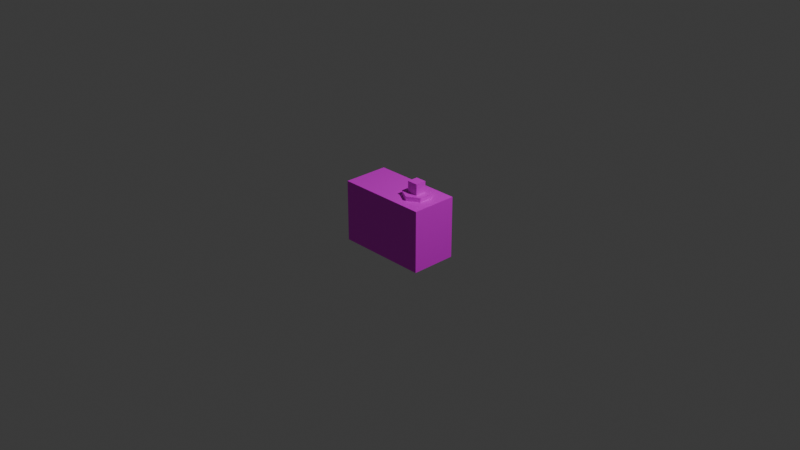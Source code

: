 # Source: Tower.blend  (saved by Blender 4.4.32; exported with 4.5.12 LTS)
import bpy
from mathutils import Matrix  # noqa: F401  (used for matrix-valued properties, if any)

bpy.ops.wm.read_factory_settings(use_empty=True)
scene = bpy.context.scene
scene.name = 'Scene'

# ---- collections
col_collection = bpy.data.collections.new('Collection'); scene.collection.children.link(col_collection)

# ---- images (referenced by path relative to the original .blend; pixels are not part of the script)
import os
ASSET_DIR = os.environ.get("B2B_ASSET_DIR", "")  # directory of the original .blend (textures are referenced by path, not embedded)
HERE = os.path.dirname(os.path.abspath(__file__))  # packed textures are extracted next to this script under _unpacked/

def load_image(name, relpath, width, height, colorspace="sRGB"):
    """Load a texture the original file referenced (path relative to the .blend, or extracted next to this script)."""
    p = next((c for c in (os.path.join(HERE, relpath), os.path.join(ASSET_DIR, relpath)) if relpath and os.path.exists(c)), "")
    if p:
        img = bpy.data.images.load(p, check_existing=True)
        img.name = name
    else:  # same state as the original file: an image datablock whose file is absent (Cycles renders it pink)
        img = bpy.data.images.new(name, width, height)
        img.source = "FILE"
        img.filepath = "//" + (relpath or name)
    img.colorspace_settings.name = colorspace
    return img
img_tower_png = load_image('Tower.png', 'Tower.png', 1024, 1024, 'sRGB')

# ---- materials (node trees are filled in below, after node groups)
mat_material = bpy.data.materials.new('Material')
mat_material.alpha_threshold = 0.0
mat_material.roughness = 0.5
mat_material.line_color = (0.0, 0.0, 0.0, 1.0)

# ---- material node trees
mat_material.use_nodes = True; mat_material.node_tree.nodes.clear()
_N = mat_material.node_tree.nodes; _L = mat_material.node_tree.links
n0 = _N.new('ShaderNodeOutputMaterial'); n0.name = 'Material Output'; n0.location = (300, 300)
n1 = _N.new('ShaderNodeBsdfPrincipled'); n1.name = 'Principled BSDF'; n1.location = (10, 300)
n1.inputs[3].default_value = 1.45
n2 = _N.new('ShaderNodeTexImage'); n2.name = '画像テクスチャ'; n2.location = (-280, 275)
n2.image = img_tower_png
_L.new(n1.outputs[0], n0.inputs[0])
_L.new(n2.outputs[0], n1.inputs[0])
n0.is_active_output = True

# ---- world
world_world = bpy.data.worlds.new('World'); scene.world = world_world
world_world.use_nodes = True; world_world.node_tree.nodes.clear()
_N = world_world.node_tree.nodes; _L = world_world.node_tree.links
n0 = _N.new('ShaderNodeOutputWorld'); n0.name = 'World Output'; n0.location = (300, 300)
n1 = _N.new('ShaderNodeBackground'); n1.name = 'Background'; n1.location = (10, 300)
n1.inputs[0].default_value = (0.05088, 0.05088, 0.05088, 1.0)
_L.new(n1.outputs[0], n0.inputs[0])
n0.is_active_output = True
world_world.color = (0.05088, 0.05088, 0.05088)
world_world.sun_shadow_jitter_overblur = 0.0

# ---- cameras
cam_camera = bpy.data.cameras.new('Camera')
cam_camera.clip_end = 100.0
cam_camera.ortho_scale = 7.314

# ---- lights
light_light = bpy.data.lights.new('Light', 'POINT')
light_light.energy = 1000.0
light_light.shadow_soft_size = 0.1

# ---- meshes
me_cube = bpy.data.meshes.new('Cube')
me_cube.from_pydata([(0.5, 0.25, 0.3333), (0.5, 0.25, -0.3333), (0.5, -0.25, 0.3333), (0.5, -0.25, -0.3333), (-0.5, 0.25, 0.3333), (-0.5, 0.25, -0.3333), (-0.5, -0.25, 0.3333), (-0.5, -0.25, -0.3333), (0.25, 0.15, 0.3305), (0.3799, 0.075, 0.3305), (0.25, 0.15, 0.3805), (0.1201, 0.075, 0.3305), (0.1201, -0.075, 0.3305), (0.1201, 0.075, 0.3805), (0.1201, -0.075, 0.3805), (0.25, -0.15, 0.3805), (0.3799, -0.075, 0.3805), (0.25, -0.15, 0.3305), (0.3799, -0.075, 0.3305), (0.3799, 0.075, 0.3805), (0.19, -0.06, 0.38), (0.19, 0.06, 0.38), (0.19, -0.06, 0.5), (0.31, -0.06, 0.38), (0.31, 0.06, 0.38), (0.31, -0.06, 0.5), (0.31, 0.06, 0.5), (0.19, 0.06, 0.5)], [], [(0, 4, 6, 2), (3, 2, 6, 7), (7, 6, 4, 5), (5, 1, 3, 7), (1, 0, 2, 3), (5, 4, 0, 1), (8, 10, 19, 9), (11, 13, 10, 8), (12, 14, 13, 11), (19, 10, 13, 14, 15, 16), (17, 15, 14, 12), (18, 16, 15, 17), (9, 19, 16, 18), (20, 22, 27, 21), (23, 25, 22, 20), (24, 26, 25, 23), (26, 27, 22, 25), (21, 27, 26, 24)])
_uv = me_cube.uv_layers.new(name='UVMap')
_uv.uv.foreach_set('vector', [0.7144, 0.5003, 0.2862, 0.5003, 0.2862, 0.2862, 0.7144, 0.2862, 0.7144, 0.0007602, 0.7144, 0.2862, 0.2862, 0.2862, 0.2862, 0.0007603, 0.0007603, 0.2862, 0.2862, 0.2862, 0.2862, 0.5003, 0.0007603, 0.5003, 0.2862, 0.7858, 0.7144, 0.7858, 0.7144, 0.9999, 0.2862, 0.9999, 0.9999, 0.5003, 0.7144, 0.5003, 0.7144, 0.2862, 0.9999, 0.2862, 0.2862, 0.7858, 0.2862, 0.5003, 0.7144, 0.5003, 0.7144, 0.7858, 0.9817, 0.5028, 0.999, 0.5158, 0.96, 0.5677, 0.9427, 0.5547, 0.8835, 0.8032, 0.9088, 0.7993, 0.9204, 0.8751, 0.8952, 0.879, 0.8718, 0.7273, 0.8971, 0.7234, 0.9088, 0.7993, 0.8835, 0.8032, 0.981, 0.6335, 0.999, 0.6923, 0.957, 0.7373, 0.8971, 0.7234, 0.8851, 0.6647, 0.9211, 0.6196, 0.8648, 0.6585, 0.8851, 0.6647, 0.8971, 0.7234, 0.8718, 0.7273, 0.9038, 0.6066, 0.9211, 0.6196, 0.8851, 0.6647, 0.8648, 0.6585, 0.9427, 0.5547, 0.96, 0.5677, 0.9211, 0.6196, 0.9038, 0.6066, 0.8907, 0.000917, 0.927, 0.03725, 0.8907, 0.07358, 0.8544, 0.03725, 0.9997, 0.03725, 0.9634, 0.07358, 0.927, 0.03725, 0.9634, 0.000917, 0.9634, 0.1462, 0.927, 0.1099, 0.9634, 0.07358, 0.9997, 0.1099, 0.927, 0.1099, 0.8907, 0.07358, 0.927, 0.03725, 0.9634, 0.07358, 0.8544, 0.1099, 0.8907, 0.07358, 0.927, 0.1099, 0.8907, 0.1462])
_uv.active_render = True
_uv = me_cube.uv_layers.new(name='UVマップ')
_uv.uv.foreach_set('vector', [0.0, 0.0, 0.0, 0.0, 0.0, 0.0, 0.0, 0.0, 0.0, 0.0, 0.0, 0.0, 0.0, 0.0, 0.0, 0.0, 0.0, 0.0, 0.0, 0.0, 0.0, 0.0, 0.0, 0.0, 0.0, 0.0, 0.0, 0.0, 0.0, 0.0, 0.0, 0.0, 0.0, 0.0, 0.0, 0.0, 0.0, 0.0, 0.0, 0.0, 0.0, 0.0, 0.0, 0.0, 0.0, 0.0, 0.0, 0.0, 1.0, 0.5, 1.0, 1.0, 0.8333, 1.0, 0.8333, 0.5, 0.1667, 0.5, 0.1667, 1.0, -8.941e-08, 1.0, -8.941e-08, 0.5, 0.3333, 0.5, 0.3333, 1.0, 0.1667, 1.0, 0.1667, 0.5, 0.4578, 0.37, 0.25, 0.49, 0.04215, 0.37, 0.04215, 0.13, 0.25, 0.01, 0.4578, 0.13, 0.5, 0.5, 0.5, 1.0, 0.3333, 1.0, 0.3333, 0.5, 0.6667, 0.5, 0.6667, 1.0, 0.5, 1.0, 0.5, 0.5, 0.8333, 0.5, 0.8333, 1.0, 0.6667, 1.0, 0.6667, 0.5, 0.375, 0.0, 0.625, 0.0, 0.625, 0.25, 0.375, 0.25, 0.375, 0.75, 0.625, 0.75, 0.625, 1.0, 0.375, 1.0, 0.375, 0.5, 0.625, 0.5, 0.625, 0.75, 0.375, 0.75, 0.625, 0.5, 0.875, 0.5, 0.875, 0.75, 0.625, 0.75, 0.375, 0.25, 0.625, 0.25, 0.625, 0.5, 0.375, 0.5])
me_cube.materials.append(mat_material)
me_cube.use_mirror_vertex_groups = False
me_cube.update()

# ---- objects
ob_cube = bpy.data.objects.new('Cube', me_cube)
ob_light = bpy.data.objects.new('Light', light_light)
ob_camera = bpy.data.objects.new('Camera', cam_camera)

# ---- transforms, parenting, visibility, modifiers, constraints
ob_cube.location = (0.0, 0.0, 0.0)
ob_cube.lock_rotations_4d = False
ob_cube.empty_display_type = 'ARROWS'
ob_cube.lineart.crease_threshold = 0.0
ob_light.location = (4.076, 1.005, 5.904)
ob_light.rotation_euler = (0.6503, 0.05522, 1.866)
ob_light.lock_rotations_4d = False
ob_light.empty_display_type = 'ARROWS'
ob_light.color = (0.0, 0.0, 0.0, 0.0)
ob_light.lineart.crease_threshold = 0.0
ob_camera.location = (7.359, -6.926, 4.958)
ob_camera.rotation_euler = (1.109, 0.0, 0.8149)
ob_camera.lock_rotations_4d = False
ob_camera.empty_display_type = 'ARROWS'
ob_camera.color = (0.0, 0.0, 0.0, 0.0)
ob_camera.display_type = 'WIRE'
ob_camera.lineart.crease_threshold = 0.0

# ---- collection membership
col_collection.objects.link(ob_cube)
col_collection.objects.link(ob_light)
col_collection.objects.link(ob_camera)

# ---- scene / render settings (as saved in the file)
scene.camera = ob_camera
scene.frame_start = 1; scene.frame_end = 250; scene.frame_set(1)
scene.render.engine = 'BLENDER_EEVEE_NEXT'
bpy.context.view_layer.update()
